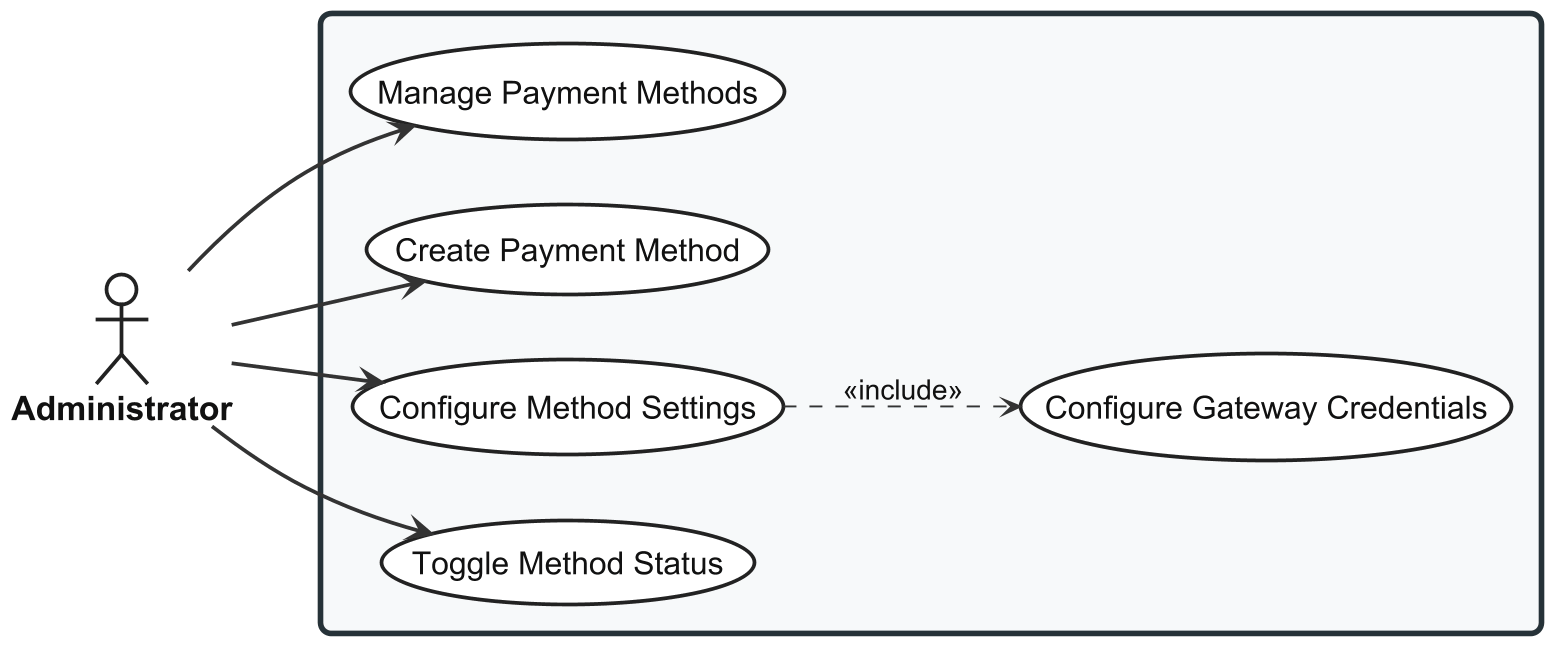

The diagram above was rendered by PlantUML. Its source (embedded in the PNG):
@startuml usecase-payment-method-config

left to right direction

skinparam shadowing false
skinparam dpi 180

<style>

root {
  FontName "Arial"
  FontSize 18
  FontColor #111111
}

actor {
  FontName "Arial"
  FontSize 18
  FontStyle bold
  FontColor #111111
  BackgroundColor #FFFFFF
  LineColor #222222
  LineThickness 2
}

usecase {
  FontName "Arial"
  FontSize 17
  FontColor #111111
  FontStyle plain
  BackgroundColor #FFFFFF
  LineColor #222222
  LineThickness 2
  Padding 18
}

rectangle {
  FontName "Arial"
  FontSize 22
  FontStyle bold
  FontColor #111111
  BackgroundColor #F7F9FA
  LineColor #263238
  LineThickness 3
  RoundCorner 12
  Padding 30
}

arrow {
  FontName "Arial"
  FontSize 15
  FontColor #111111
  LineColor #333333
  LineThickness 2
}

</style>


actor "Administrator" as Admin

rectangle {

  ' UC-ADM-PAY-METHOD
  usecase "Manage Payment Methods" as UC_MAIN

  ' UC-ADM-PAY-METHOD-NEW
  usecase "Create Payment Method" as UC_CREATE

  ' UC-ADM-PAY-METHOD-CFG
  usecase "Configure Method Settings" as UC_CONFIG

  ' UC-ADM-PAY-METHOD-STS
  usecase "Toggle Method Status" as UC_TOGGLE

  ' UC-ADM-PAY-METHOD-API
  usecase "Configure Gateway Credentials" as UC_API

}

Admin --> UC_MAIN
Admin --> UC_CREATE
Admin --> UC_CONFIG
Admin --> UC_TOGGLE

UC_CONFIG ..> UC_API : <<include>>

@enduml